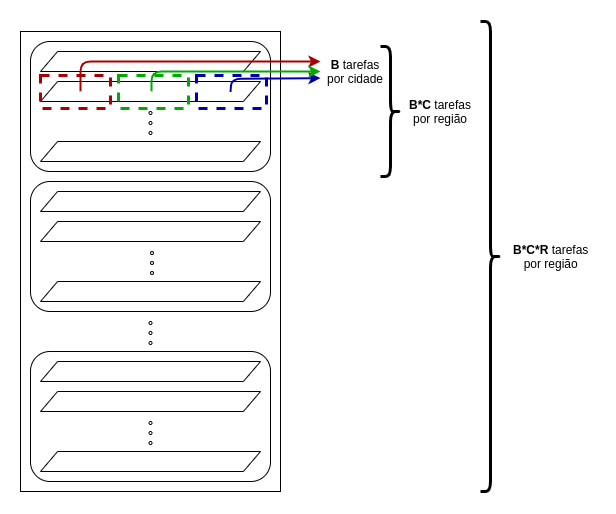

The diagram above was exported from draw.io. Its source (the exported page's mxGraphModel, read from the mxfile embedded in the PNG):
<mxGraphModel dx="1101" dy="635" grid="1" gridSize="10" guides="1" tooltips="1" connect="1" arrows="1" fold="1" page="1" pageScale="1" pageWidth="850" pageHeight="1100" background="#ffffff" math="0" shadow="0">
  <root>
    <mxCell id="0" />
    <mxCell id="1" parent="0" />
    <mxCell id="9IgoySce7u9wr0NDvZR9-1" value="" style="rounded=0;whiteSpace=wrap;html=1;" vertex="1" parent="1">
      <mxGeometry x="10" y="70" width="260" height="460" as="geometry" />
    </mxCell>
    <mxCell id="9IgoySce7u9wr0NDvZR9-31" value="" style="rounded=1;whiteSpace=wrap;html=1;glass=0;comic=0;shadow=0;" vertex="1" parent="1">
      <mxGeometry x="20" y="80" width="240" height="130" as="geometry" />
    </mxCell>
    <mxCell id="9IgoySce7u9wr0NDvZR9-55" value="" style="shape=parallelogram;perimeter=parallelogramPerimeter;whiteSpace=wrap;html=1;size=0.07777777777777778;" vertex="1" parent="1">
      <mxGeometry x="30" y="120" width="220" height="20" as="geometry" />
    </mxCell>
    <mxCell id="9IgoySce7u9wr0NDvZR9-32" value="" style="shape=parallelogram;perimeter=parallelogramPerimeter;whiteSpace=wrap;html=1;size=0.07777777777777778;" vertex="1" parent="1">
      <mxGeometry x="30" y="90" width="220" height="20" as="geometry" />
    </mxCell>
    <mxCell id="9IgoySce7u9wr0NDvZR9-57" value="" style="shape=parallelogram;perimeter=parallelogramPerimeter;whiteSpace=wrap;html=1;size=0.07777777777777778;" vertex="1" parent="1">
      <mxGeometry x="30" y="180" width="220" height="20" as="geometry" />
    </mxCell>
    <mxCell id="9IgoySce7u9wr0NDvZR9-61" value="" style="group;fillColor=#ffffff;" vertex="1" connectable="0" parent="1">
      <mxGeometry x="138.50000000000006" y="150" width="3.000000000000094" height="23" as="geometry" />
    </mxCell>
    <mxCell id="9IgoySce7u9wr0NDvZR9-58" value="" style="ellipse;whiteSpace=wrap;html=1;rounded=1;shadow=0;glass=0;comic=0;fillColor=#ffffff;" vertex="1" parent="9IgoySce7u9wr0NDvZR9-61">
      <mxGeometry x="9.414691248821327e-14" width="3" height="3" as="geometry" />
    </mxCell>
    <mxCell id="9IgoySce7u9wr0NDvZR9-59" value="" style="ellipse;whiteSpace=wrap;html=1;rounded=1;shadow=0;glass=0;comic=0;fillColor=#ffffff;" vertex="1" parent="9IgoySce7u9wr0NDvZR9-61">
      <mxGeometry x="9.414691248821327e-14" y="10" width="3" height="3" as="geometry" />
    </mxCell>
    <mxCell id="9IgoySce7u9wr0NDvZR9-60" value="" style="ellipse;whiteSpace=wrap;html=1;rounded=1;shadow=0;glass=0;comic=0;fillColor=#ffffff;" vertex="1" parent="9IgoySce7u9wr0NDvZR9-61">
      <mxGeometry x="9.414691248821327e-14" y="20" width="3" height="3" as="geometry" />
    </mxCell>
    <mxCell id="9IgoySce7u9wr0NDvZR9-71" value="" style="rounded=1;whiteSpace=wrap;html=1;glass=0;comic=0;shadow=0;" vertex="1" parent="1">
      <mxGeometry x="20" y="390" width="240" height="130" as="geometry" />
    </mxCell>
    <mxCell id="9IgoySce7u9wr0NDvZR9-72" value="" style="shape=parallelogram;perimeter=parallelogramPerimeter;whiteSpace=wrap;html=1;size=0.07777777777777778;" vertex="1" parent="1">
      <mxGeometry x="30" y="430" width="220" height="20" as="geometry" />
    </mxCell>
    <mxCell id="9IgoySce7u9wr0NDvZR9-73" value="" style="shape=parallelogram;perimeter=parallelogramPerimeter;whiteSpace=wrap;html=1;size=0.07777777777777778;" vertex="1" parent="1">
      <mxGeometry x="30" y="400" width="220" height="20" as="geometry" />
    </mxCell>
    <mxCell id="9IgoySce7u9wr0NDvZR9-74" value="" style="shape=parallelogram;perimeter=parallelogramPerimeter;whiteSpace=wrap;html=1;size=0.07777777777777778;" vertex="1" parent="1">
      <mxGeometry x="30" y="490" width="220" height="20" as="geometry" />
    </mxCell>
    <mxCell id="9IgoySce7u9wr0NDvZR9-75" value="" style="group;fillColor=#ffffff;" vertex="1" connectable="0" parent="1">
      <mxGeometry x="138.50000000000006" y="460" width="3.000000000000094" height="23" as="geometry" />
    </mxCell>
    <mxCell id="9IgoySce7u9wr0NDvZR9-76" value="" style="ellipse;whiteSpace=wrap;html=1;rounded=1;shadow=0;glass=0;comic=0;fillColor=#ffffff;" vertex="1" parent="9IgoySce7u9wr0NDvZR9-75">
      <mxGeometry x="9.414691248821327e-14" width="3" height="3" as="geometry" />
    </mxCell>
    <mxCell id="9IgoySce7u9wr0NDvZR9-77" value="" style="ellipse;whiteSpace=wrap;html=1;rounded=1;shadow=0;glass=0;comic=0;fillColor=#ffffff;" vertex="1" parent="9IgoySce7u9wr0NDvZR9-75">
      <mxGeometry x="9.414691248821327e-14" y="10" width="3" height="3" as="geometry" />
    </mxCell>
    <mxCell id="9IgoySce7u9wr0NDvZR9-78" value="" style="ellipse;whiteSpace=wrap;html=1;rounded=1;shadow=0;glass=0;comic=0;fillColor=#ffffff;" vertex="1" parent="9IgoySce7u9wr0NDvZR9-75">
      <mxGeometry x="9.414691248821327e-14" y="20" width="3" height="3" as="geometry" />
    </mxCell>
    <mxCell id="9IgoySce7u9wr0NDvZR9-67" value="" style="group;fillColor=#ffffff;" vertex="1" connectable="0" parent="1">
      <mxGeometry x="138.50000000000006" y="360" width="3.0000000000004357" height="23" as="geometry" />
    </mxCell>
    <mxCell id="9IgoySce7u9wr0NDvZR9-68" value="" style="ellipse;whiteSpace=wrap;html=1;rounded=1;shadow=0;glass=0;comic=0;fillColor=#ffffff;" vertex="1" parent="9IgoySce7u9wr0NDvZR9-67">
      <mxGeometry x="4.3560377302087884e-13" width="3" height="3" as="geometry" />
    </mxCell>
    <mxCell id="9IgoySce7u9wr0NDvZR9-69" value="" style="ellipse;whiteSpace=wrap;html=1;rounded=1;shadow=0;glass=0;comic=0;fillColor=#ffffff;" vertex="1" parent="9IgoySce7u9wr0NDvZR9-67">
      <mxGeometry x="4.3560377302087884e-13" y="10" width="3" height="3" as="geometry" />
    </mxCell>
    <mxCell id="9IgoySce7u9wr0NDvZR9-70" value="" style="ellipse;whiteSpace=wrap;html=1;rounded=1;shadow=0;glass=0;comic=0;fillColor=#ffffff;" vertex="1" parent="9IgoySce7u9wr0NDvZR9-67">
      <mxGeometry x="4.3560377302087884e-13" y="20" width="3" height="3" as="geometry" />
    </mxCell>
    <mxCell id="9IgoySce7u9wr0NDvZR9-79" value="" style="rounded=1;whiteSpace=wrap;html=1;glass=0;comic=0;shadow=0;" vertex="1" parent="1">
      <mxGeometry x="20.000000000000124" y="220" width="240" height="130" as="geometry" />
    </mxCell>
    <mxCell id="9IgoySce7u9wr0NDvZR9-80" value="" style="shape=parallelogram;perimeter=parallelogramPerimeter;whiteSpace=wrap;html=1;size=0.07777777777777778;" vertex="1" parent="1">
      <mxGeometry x="30.000000000000124" y="260" width="220" height="20" as="geometry" />
    </mxCell>
    <mxCell id="9IgoySce7u9wr0NDvZR9-81" value="" style="shape=parallelogram;perimeter=parallelogramPerimeter;whiteSpace=wrap;html=1;size=0.07777777777777778;" vertex="1" parent="1">
      <mxGeometry x="30.000000000000124" y="230" width="220" height="20" as="geometry" />
    </mxCell>
    <mxCell id="9IgoySce7u9wr0NDvZR9-82" value="" style="shape=parallelogram;perimeter=parallelogramPerimeter;whiteSpace=wrap;html=1;size=0.07777777777777778;" vertex="1" parent="1">
      <mxGeometry x="30.000000000000124" y="320" width="220" height="20" as="geometry" />
    </mxCell>
    <mxCell id="9IgoySce7u9wr0NDvZR9-83" value="" style="group;fillColor=#ffffff;" vertex="1" connectable="0" parent="1">
      <mxGeometry x="138.50000000000003" y="290" width="4.500000000000063" height="23" as="geometry" />
    </mxCell>
    <mxCell id="9IgoySce7u9wr0NDvZR9-84" value="" style="ellipse;whiteSpace=wrap;html=1;rounded=1;shadow=0;glass=0;comic=0;fillColor=#ffffff;" vertex="1" parent="9IgoySce7u9wr0NDvZR9-83">
      <mxGeometry x="1.500000000000063" width="3" height="3" as="geometry" />
    </mxCell>
    <mxCell id="9IgoySce7u9wr0NDvZR9-85" value="" style="ellipse;whiteSpace=wrap;html=1;rounded=1;shadow=0;glass=0;comic=0;fillColor=#ffffff;" vertex="1" parent="9IgoySce7u9wr0NDvZR9-83">
      <mxGeometry x="1.500000000000063" y="10" width="3" height="3" as="geometry" />
    </mxCell>
    <mxCell id="9IgoySce7u9wr0NDvZR9-86" value="" style="ellipse;whiteSpace=wrap;html=1;rounded=1;shadow=0;glass=0;comic=0;fillColor=#ffffff;" vertex="1" parent="9IgoySce7u9wr0NDvZR9-83">
      <mxGeometry x="1.500000000000063" y="20" width="3" height="3" as="geometry" />
    </mxCell>
    <mxCell id="9IgoySce7u9wr0NDvZR9-91" value="" style="group" vertex="1" connectable="0" parent="1">
      <mxGeometry x="30" y="114" width="226" height="33" as="geometry" />
    </mxCell>
    <mxCell id="9IgoySce7u9wr0NDvZR9-88" value="" style="rounded=0;whiteSpace=wrap;html=1;shadow=0;glass=0;comic=0;fillColor=none;dashed=1;strokeWidth=3;strokeColor=#AA0000;" vertex="1" parent="9IgoySce7u9wr0NDvZR9-91">
      <mxGeometry width="70" height="33" as="geometry" />
    </mxCell>
    <mxCell id="9IgoySce7u9wr0NDvZR9-89" value="" style="rounded=0;whiteSpace=wrap;html=1;shadow=0;glass=0;comic=0;fillColor=none;dashed=1;strokeWidth=3;strokeColor=#00AA00;" vertex="1" parent="9IgoySce7u9wr0NDvZR9-91">
      <mxGeometry x="78" width="70" height="33" as="geometry" />
    </mxCell>
    <mxCell id="9IgoySce7u9wr0NDvZR9-90" value="" style="rounded=0;whiteSpace=wrap;html=1;shadow=0;glass=0;comic=0;fillColor=none;dashed=1;strokeWidth=3;strokeColor=#0000AA;" vertex="1" parent="9IgoySce7u9wr0NDvZR9-91">
      <mxGeometry x="156" width="70" height="33" as="geometry" />
    </mxCell>
    <mxCell id="9IgoySce7u9wr0NDvZR9-119" value="" style="endArrow=classic;html=1;strokeColor=#0000AA;strokeWidth=2;fontColor=#000000;exitX=0.486;exitY=0.5;exitDx=0;exitDy=0;exitPerimeter=0;" edge="1" parent="9IgoySce7u9wr0NDvZR9-91" source="9IgoySce7u9wr0NDvZR9-90">
      <mxGeometry width="50" height="50" relative="1" as="geometry">
        <mxPoint x="189.97000000000003" y="3.3978620689655146" as="sourcePoint" />
        <mxPoint x="280" y="2.6551724137931036" as="targetPoint" />
        <Array as="points">
          <mxPoint x="191" y="3.3" />
        </Array>
      </mxGeometry>
    </mxCell>
    <mxCell id="9IgoySce7u9wr0NDvZR9-108" value="" style="shape=curlyBracket;whiteSpace=wrap;html=1;rounded=1;shadow=0;glass=0;comic=0;strokeColor=#000000;strokeWidth=3;fillColor=#FF0D0D;rotation=180;" vertex="1" parent="1">
      <mxGeometry x="370" y="85" width="20" height="130" as="geometry" />
    </mxCell>
    <mxCell id="9IgoySce7u9wr0NDvZR9-111" value="&lt;b&gt;B&lt;/b&gt; tarefas&lt;br&gt;por cidade" style="text;html=1;align=center;verticalAlign=middle;resizable=0;points=[];;autosize=1;fontColor=#000000;" vertex="1" parent="1">
      <mxGeometry x="310" y="95" width="70" height="30" as="geometry" />
    </mxCell>
    <mxCell id="9IgoySce7u9wr0NDvZR9-112" value="&lt;b&gt;B*C&lt;/b&gt; tarefas&lt;br&gt;por região" style="text;html=1;align=center;verticalAlign=middle;resizable=0;points=[];;autosize=1;fontColor=#000000;" vertex="1" parent="1">
      <mxGeometry x="390" y="135" width="80" height="30" as="geometry" />
    </mxCell>
    <mxCell id="9IgoySce7u9wr0NDvZR9-117" value="" style="endArrow=classic;html=1;strokeColor=#AA0000;strokeWidth=2;fontColor=#000000;exitX=0.571;exitY=0.034;exitDx=0;exitDy=0;exitPerimeter=0;" edge="1" parent="1">
      <mxGeometry width="50" height="50" relative="1" as="geometry">
        <mxPoint x="69.97000000000003" y="129.78999999999996" as="sourcePoint" />
        <mxPoint x="310" y="100" as="targetPoint" />
        <Array as="points">
          <mxPoint x="70" y="100" />
        </Array>
      </mxGeometry>
    </mxCell>
    <mxCell id="9IgoySce7u9wr0NDvZR9-118" value="" style="endArrow=classic;html=1;strokeColor=#00AA00;strokeWidth=2;fontColor=#000000;exitX=0.571;exitY=0.034;exitDx=0;exitDy=0;exitPerimeter=0;" edge="1" parent="1">
      <mxGeometry width="50" height="50" relative="1" as="geometry">
        <mxPoint x="140.97000000000003" y="129.78999999999996" as="sourcePoint" />
        <mxPoint x="310" y="110" as="targetPoint" />
        <Array as="points">
          <mxPoint x="141" y="110" />
        </Array>
      </mxGeometry>
    </mxCell>
    <mxCell id="9IgoySce7u9wr0NDvZR9-126" value="" style="shape=curlyBracket;whiteSpace=wrap;html=1;rounded=1;shadow=0;glass=0;comic=0;strokeColor=#000000;strokeWidth=3;fillColor=#FF0D0D;rotation=180;" vertex="1" parent="1">
      <mxGeometry x="470" y="60" width="20" height="470" as="geometry" />
    </mxCell>
    <mxCell id="9IgoySce7u9wr0NDvZR9-127" value="&lt;b&gt;B*C*R&lt;/b&gt; tarefas&lt;br&gt;por região" style="text;html=1;align=center;verticalAlign=middle;resizable=0;points=[];;autosize=1;fontColor=#000000;" vertex="1" parent="1">
      <mxGeometry x="495" y="280" width="90" height="30" as="geometry" />
    </mxCell>
  </root>
</mxGraphModel>